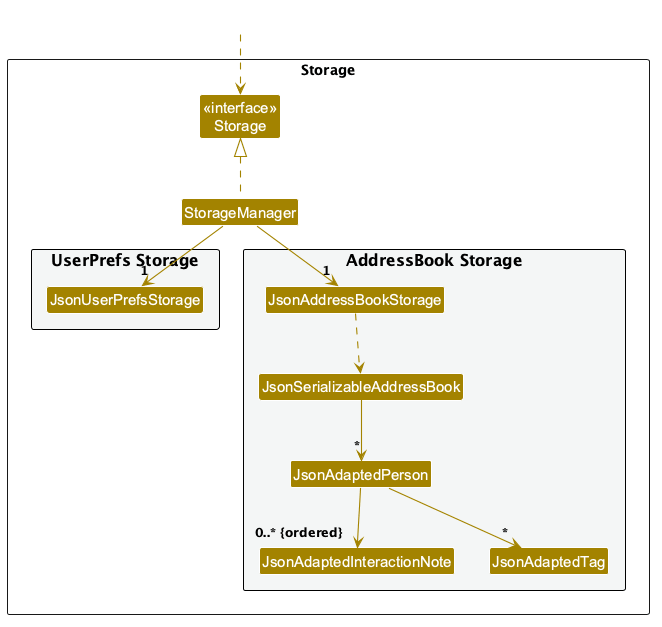

The diagram above was rendered by PlantUML. Its source (embedded in the PNG):
@startuml
!include style.puml
skinparam arrowThickness 1.1
skinparam arrowColor STORAGE_COLOR
skinparam classBackgroundColor STORAGE_COLOR

package Storage as StoragePackage {

Class "<<interface>>\nStorage" as Storage
Class StorageManager

package "UserPrefs Storage" #F4F6F6{
Class JsonUserPrefsStorage
}

package "AddressBook Storage" #F4F6F6{
Class JsonAddressBookStorage
Class JsonSerializableAddressBook
Class JsonAdaptedPerson
Class JsonAdaptedInteractionNote
Class JsonAdaptedTag
}

}

Class HiddenOutside #FFFFFF
HiddenOutside ..> Storage

StorageManager .up.|> Storage
StorageManager -down-> "1" JsonUserPrefsStorage
StorageManager -down-> "1" JsonAddressBookStorage

JsonAddressBookStorage ..> JsonSerializableAddressBook
JsonSerializableAddressBook --> "*" JsonAdaptedPerson
JsonAdaptedPerson --> "0..* {ordered}" JsonAdaptedInteractionNote
JsonAdaptedPerson --> "*" JsonAdaptedTag

@enduml